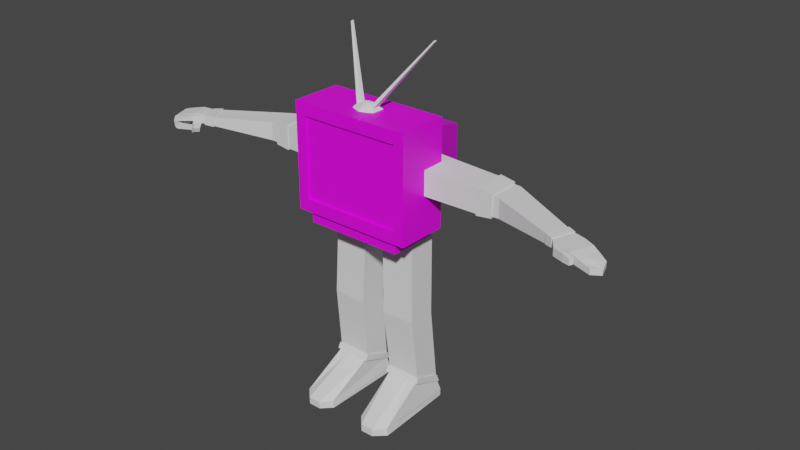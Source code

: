 # Source: OldComputerMan.blend  (saved by Blender 3.4.6; exported with 4.5.12 LTS)
import bpy
from mathutils import Matrix  # noqa: F401  (used for matrix-valued properties, if any)

bpy.ops.wm.read_factory_settings(use_empty=True)
scene = bpy.context.scene
scene.name = 'Scene'

# ---- collections
col_collection = bpy.data.collections.new('Collection'); scene.collection.children.link(col_collection)

# ---- materials (node trees are filled in below, after node groups)
mat_material_003 = bpy.data.materials.new('Material.003')
mat_material_003.use_transparent_shadow = False
mat_material = bpy.data.materials.new('Material')
mat_material.use_transparent_shadow = False
mat_material_001 = bpy.data.materials.new('Material.001')
mat_material_001.use_transparent_shadow = False
mat_material_002 = bpy.data.materials.new('Material.002')
mat_material_002.use_transparent_shadow = False
mat_material_029 = bpy.data.materials.new('Material.029')
mat_material_029.use_transparent_shadow = False
mat_material_004 = bpy.data.materials.new('Material.004')
mat_material_004.use_transparent_shadow = False

# ---- material node trees
mat_material_003.use_nodes = True; mat_material_003.node_tree.nodes.clear()
_N = mat_material_003.node_tree.nodes; _L = mat_material_003.node_tree.links
n0 = _N.new('ShaderNodeOutputMaterial'); n0.name = 'Material Output'; n0.location = (300, 300)
n1 = _N.new('ShaderNodeTexImage'); n1.name = 'Image Texture'; n1.location = (-302, 138)
n2 = _N.new('ShaderNodeBsdfPrincipled'); n2.name = 'Principled BSDF'; n2.location = (10, 300)
n2.distribution = 'GGX'
n2.subsurface_method = 'RANDOM_WALK_SKIN'
n2.inputs[3].default_value = 1.45
n2.inputs[27].default_value = (0.0, 0.0, 0.0, 1.0)
n2.inputs[28].default_value = 1.0
_L.new(n2.outputs[0], n0.inputs[0])
_L.new(n1.outputs[0], n2.inputs[0])
n0.is_active_output = True
mat_material.use_nodes = True; mat_material.node_tree.nodes.clear()
_N = mat_material.node_tree.nodes; _L = mat_material.node_tree.links
n0 = _N.new('ShaderNodeBsdfPrincipled'); n0.name = 'Principled BSDF'; n0.location = (10, 300)
n0.distribution = 'GGX'
n0.subsurface_method = 'RANDOM_WALK_SKIN'
n0.inputs[3].default_value = 1.45
n0.inputs[27].default_value = (0.0, 0.0, 0.0, 1.0)
n0.inputs[28].default_value = 1.0
n1 = _N.new('ShaderNodeOutputMaterial'); n1.name = 'Material Output'; n1.location = (300, 300)
n2 = _N.new('ShaderNodeTexImage'); n2.name = 'Image Texture'; n2.location = (-319, 193)
_L.new(n0.outputs[0], n1.inputs[0])
_L.new(n2.outputs[0], n0.inputs[0])
n1.is_active_output = True
mat_material_001.use_nodes = True; mat_material_001.node_tree.nodes.clear()
_N = mat_material_001.node_tree.nodes; _L = mat_material_001.node_tree.links
n0 = _N.new('ShaderNodeOutputMaterial'); n0.name = 'Material Output'; n0.location = (300, 300)
n1 = _N.new('ShaderNodeTexImage'); n1.name = 'Image Texture'; n1.location = (-300, 183)
n2 = _N.new('ShaderNodeBsdfPrincipled'); n2.name = 'Principled BSDF'; n2.location = (10, 300)
n2.distribution = 'GGX'
n2.subsurface_method = 'RANDOM_WALK_SKIN'
n2.inputs[3].default_value = 1.45
n2.inputs[27].default_value = (0.0, 0.0, 0.0, 1.0)
n2.inputs[28].default_value = 1.0
_L.new(n2.outputs[0], n0.inputs[0])
_L.new(n1.outputs[0], n2.inputs[0])
n0.is_active_output = True
mat_material_002.use_nodes = True; mat_material_002.node_tree.nodes.clear()
_N = mat_material_002.node_tree.nodes; _L = mat_material_002.node_tree.links
n0 = _N.new('ShaderNodeBsdfPrincipled'); n0.name = 'Principled BSDF'; n0.location = (10, 300)
n0.distribution = 'GGX'
n0.subsurface_method = 'RANDOM_WALK_SKIN'
n0.inputs[3].default_value = 1.45
n0.inputs[27].default_value = (0.0, 0.0, 0.0, 1.0)
n0.inputs[28].default_value = 1.0
n1 = _N.new('ShaderNodeOutputMaterial'); n1.name = 'Material Output'; n1.location = (300, 300)
n2 = _N.new('ShaderNodeTexImage'); n2.name = 'Image Texture'; n2.location = (-353, 200)
_L.new(n0.outputs[0], n1.inputs[0])
_L.new(n2.outputs[0], n0.inputs[0])
n1.is_active_output = True
mat_material_029.use_nodes = True; mat_material_029.node_tree.nodes.clear()
_N = mat_material_029.node_tree.nodes; _L = mat_material_029.node_tree.links
n0 = _N.new('ShaderNodeOutputMaterial'); n0.name = 'Material Output'; n0.location = (300, 300)
n1 = _N.new('ShaderNodeBsdfPrincipled'); n1.name = 'Principled BSDF'; n1.location = (10, 300)
n1.distribution = 'GGX'
n1.subsurface_method = 'RANDOM_WALK_SKIN'
n1.inputs[3].default_value = 1.45
n1.inputs[27].default_value = (0.0, 0.0, 0.0, 1.0)
n1.inputs[28].default_value = 1.0
n2 = _N.new('ShaderNodeTexImage'); n2.name = 'Image Texture'; n2.location = (-320, 162)
_L.new(n1.outputs[0], n0.inputs[0])
_L.new(n2.outputs[0], n1.inputs[0])
n0.is_active_output = True
mat_material_004.use_nodes = True; mat_material_004.node_tree.nodes.clear()
_N = mat_material_004.node_tree.nodes; _L = mat_material_004.node_tree.links
n0 = _N.new('ShaderNodeOutputMaterial'); n0.name = 'Material Output'; n0.location = (300, 300)
n1 = _N.new('ShaderNodeTexImage'); n1.name = 'Image Texture'; n1.location = (-344, 142)
n2 = _N.new('ShaderNodeBsdfPrincipled'); n2.name = 'Principled BSDF'; n2.location = (10, 300)
n2.distribution = 'GGX'
n2.subsurface_method = 'RANDOM_WALK_SKIN'
n2.inputs[3].default_value = 1.45
n2.inputs[27].default_value = (0.0, 0.0, 0.0, 1.0)
n2.inputs[28].default_value = 1.0
_L.new(n2.outputs[0], n0.inputs[0])
_L.new(n1.outputs[0], n2.inputs[0])
n0.is_active_output = True

# ---- world
world_world = bpy.data.worlds.new('World'); scene.world = world_world
world_world.use_nodes = True; world_world.node_tree.nodes.clear()
_N = world_world.node_tree.nodes; _L = world_world.node_tree.links
n0 = _N.new('ShaderNodeOutputWorld'); n0.name = 'World Output'; n0.location = (300, 300)
n1 = _N.new('ShaderNodeBackground'); n1.name = 'Background'; n1.location = (10, 300)
n1.inputs[0].default_value = (0.05088, 0.05088, 0.05088, 1.0)
_L.new(n1.outputs[0], n0.inputs[0])
n0.is_active_output = True
world_world.color = (0.05088, 0.05088, 0.05088)
world_world.use_sun_shadow = False
world_world.sun_shadow_jitter_overblur = 0.0

# ---- meshes
me_cube_012 = bpy.data.meshes.new('Cube.012')
me_cube_012.from_pydata([(0.8686, 0.4104, -0.9658), (0.8686, 0.5399, 0.6618), (0.8686, -1.328, -0.4207), (0.8686, -1.199, 1.207), (-0.8686, 0.4104, -0.9658), (-0.8686, 0.5399, 0.6618), (-0.8686, -1.328, -0.4207), (-0.8686, -1.199, 1.207), (-1.077, -1.403, 0.4945), (-1.077, -0.8739, 8.577), (-1.077, 0.505, -0.1162), (-1.077, 1.034, 7.967), (1.077, -1.403, 0.4945), (1.077, -0.8739, 8.577), (1.077, 0.505, -0.1162), (1.077, 1.034, 7.967), (-0.8954, -1.34, 1.452), (-0.8954, -0.9365, 7.62), (-0.9286, 0.2028, 0.7784), (-0.9286, 0.6295, 7.298), (0.8954, -1.34, 1.452), (0.8954, -0.9365, 7.62), (0.9286, 0.2028, 0.7784), (0.9286, 0.6295, 7.298), (-0.8642, 0.2865, 1.092), (-0.8642, 0.6874, 7.219), (-0.4537, 3.153, 0.8604), (-0.4537, 3.388, 4.457), (0.8642, 0.2865, 1.092), (0.8642, 0.6874, 7.219), (0.4537, 3.153, 0.8604), (0.4537, 3.388, 4.457), (-1.046, 0.5085, 0.1108), (-1.046, 1.006, 7.705), (-0.6777, 1.325, 1.743), (-0.6777, 1.635, 6.486), (1.031, 0.5085, 0.1108), (1.031, 1.006, 7.705), (0.6629, 1.325, 1.743), (0.6629, 1.635, 6.486), (0.3906, 3.003, 0.279), (0.3906, 3.061, 1.447), (0.8686, 0.4069, -0.967), (0.8686, 0.5365, 1.233), (-0.3906, 3.003, 0.279), (-0.3906, 3.061, 1.447), (-0.8686, 0.4069, -0.967), (-0.8686, 0.5365, 1.233)], [], [(0, 1, 3, 2), (2, 3, 7, 6), (6, 7, 5, 4), (4, 5, 1, 0), (2, 6, 4, 0), (7, 3, 1, 5), (8, 9, 11, 10), (10, 11, 15, 14), (14, 15, 13, 12), (10, 14, 12, 8), (15, 11, 9, 13), (16, 18, 19, 17), (18, 22, 23, 19), (22, 20, 21, 23), (18, 16, 20, 22), (23, 21, 17, 19), (9, 8, 16, 17), (12, 13, 21, 20), (8, 12, 20, 16), (13, 9, 17, 21), (24, 25, 27, 26), (26, 27, 31, 30), (30, 31, 29, 28), (28, 29, 25, 24), (26, 30, 28, 24), (31, 27, 25, 29), (32, 33, 35, 34), (34, 35, 39, 38), (38, 39, 37, 36), (36, 37, 33, 32), (34, 38, 36, 32), (39, 35, 33, 37), (40, 41, 43, 42), (42, 43, 47, 46), (46, 47, 45, 44), (44, 45, 41, 40), (42, 46, 44, 40), (47, 43, 41, 45)])
me_cube_012.polygons.foreach_set('material_index', [0, 0, 0, 0, 0, 0, 1, 1, 1, 1, 1, 1, 1, 1, 1, 1, 1, 1, 1, 1, 2, 2, 2, 2, 2, 2, 3, 3, 3, 3, 3, 3, 4, 4, 4, 4, 4, 4])
_uv = me_cube_012.uv_layers.new(name='UVMap')
_uv.uv.foreach_set('vector', [0.375, 0.0, 0.625, 0.0, 0.625, 0.25, 0.375, 0.25, 0.375, 0.25, 0.625, 0.25, 0.625, 0.5, 0.375, 0.5, 0.375, 0.5, 0.625, 0.5, 0.625, 0.75, 0.375, 0.75, 0.375, 0.75, 0.625, 0.75, 0.625, 1.0, 0.375, 1.0, 0.125, 0.5, 0.375, 0.5, 0.375, 0.75, 0.125, 0.75, 0.625, 0.5, 0.875, 0.5, 0.875, 0.75, 0.625, 0.75, 0.375, 0.0, 0.625, 0.0, 0.625, 0.25, 0.375, 0.25, 0.375, 0.25, 0.625, 0.25, 0.625, 0.5, 0.375, 0.5, 0.375, 0.5, 0.625, 0.5, 0.625, 0.75, 0.375, 0.75, 0.125, 0.5, 0.375, 0.5, 0.375, 0.75, 0.125, 0.75, 0.625, 0.5, 0.875, 0.5, 0.875, 0.75, 0.625, 0.75, 0.375, 0.0, 0.375, 0.25, 0.625, 0.25, 0.625, 0.0, 0.375, 0.25, 0.375, 0.5, 0.625, 0.5, 0.625, 0.25, 0.375, 0.5, 0.375, 0.75, 0.625, 0.75, 0.625, 0.5, 0.125, 0.5, 0.125, 0.75, 0.375, 0.75, 0.375, 0.5, 0.625, 0.5, 0.625, 0.75, 0.875, 0.75, 0.875, 0.5, 0.625, 0.0, 0.375, 0.0, 0.375, 0.0, 0.625, 0.0, 0.375, 0.75, 0.625, 0.75, 0.625, 0.75, 0.375, 0.75, 0.125, 0.75, 0.375, 0.75, 0.375, 0.75, 0.125, 0.75, 0.625, 0.75, 0.875, 0.75, 0.875, 0.75, 0.625, 0.75, 0.375, 0.0, 0.625, 0.0, 0.625, 0.25, 0.375, 0.25, 0.375, 0.25, 0.625, 0.25, 0.625, 0.5, 0.375, 0.5, 0.375, 0.5, 0.625, 0.5, 0.625, 0.75, 0.375, 0.75, 0.375, 0.75, 0.625, 0.75, 0.625, 1.0, 0.375, 1.0, 0.125, 0.5, 0.375, 0.5, 0.375, 0.75, 0.125, 0.75, 0.625, 0.5, 0.875, 0.5, 0.875, 0.75, 0.625, 0.75, 0.375, 0.0, 0.625, 0.0, 0.625, 0.25, 0.375, 0.25, 0.375, 0.25, 0.625, 0.25, 0.625, 0.5, 0.375, 0.5, 0.375, 0.5, 0.625, 0.5, 0.625, 0.75, 0.375, 0.75, 0.375, 0.75, 0.625, 0.75, 0.625, 1.0, 0.375, 1.0, 0.125, 0.5, 0.375, 0.5, 0.375, 0.75, 0.125, 0.75, 0.625, 0.5, 0.875, 0.5, 0.875, 0.75, 0.625, 0.75, 0.375, 0.0, 0.625, 0.0, 0.625, 0.25, 0.375, 0.25, 0.375, 0.25, 0.625, 0.25, 0.625, 0.5, 0.375, 0.5, 0.375, 0.5, 0.625, 0.5, 0.625, 0.75, 0.375, 0.75, 0.375, 0.75, 0.625, 0.75, 0.625, 1.0, 0.375, 1.0, 0.125, 0.5, 0.375, 0.5, 0.375, 0.75, 0.125, 0.75, 0.625, 0.5, 0.875, 0.5, 0.875, 0.75, 0.625, 0.75])
me_cube_012.materials.append(mat_material_003)
me_cube_012.materials.append(mat_material)
me_cube_012.materials.append(mat_material_001)
me_cube_012.materials.append(mat_material_002)
me_cube_012.materials.append(mat_material_029)
me_cube_012.update()
me_cube_014 = bpy.data.meshes.new('Cube.014')
me_cube_014.from_pydata([(-1.0, -1.466, -0.8484), (-1.0, -0.04422, 1.131), (-1.0, 0.5137, -0.9061), (-1.0, 1.935, 1.073), (1.0, -1.466, -0.8484), (1.0, -0.04422, 1.131), (1.0, 0.5137, -0.9061), (1.0, 1.935, 1.073)], [], [(0, 1, 3, 2), (2, 3, 7, 6), (6, 7, 5, 4), (4, 5, 1, 0), (2, 6, 4, 0), (7, 3, 1, 5)])
_uv = me_cube_014.uv_layers.new(name='UVMap')
_uv.uv.foreach_set('vector', [0.375, 0.0, 0.625, 0.0, 0.625, 0.25, 0.375, 0.25, 0.375, 0.25, 0.625, 0.25, 0.625, 0.5, 0.375, 0.5, 0.375, 0.5, 0.625, 0.5, 0.625, 0.75, 0.375, 0.75, 0.375, 0.75, 0.625, 0.75, 0.625, 1.0, 0.375, 1.0, 0.125, 0.5, 0.375, 0.5, 0.375, 0.75, 0.125, 0.75, 0.625, 0.5, 0.875, 0.5, 0.875, 0.75, 0.625, 0.75])
me_cube_014.materials.append(mat_material_004)
me_cube_014.update()
me_cube_013 = bpy.data.meshes.new('Cube.013')
me_cube_013.from_pydata([(-1.096, 0.03057, 2.666), (-0.9964, 0.134, 5.722), (-1.092, 0.87, 2.622), (-0.993, 0.9735, 5.678), (-0.03116, 0.02361, 2.613), (0.06802, 0.1271, 5.669), (-0.02783, 0.863, 2.569), (0.07134, 0.9665, 5.626), (-1.146, 1.072, 0.4514), (-1.147, 0.2322, 0.7876), (-0.08004, 1.069, 0.449), (-0.08136, 0.2301, 0.7852), (-1.181, 1.085, 0.4466), (-1.19, 0.2127, 0.7969), (-0.04591, 1.082, 0.4437), (-0.04079, 0.1932, 0.7969), (-1.196, 1.152, 0.2246), (-1.191, 0.1249, 0.6398), (-0.05998, 1.15, 0.2217), (-0.04135, 0.1054, 0.6398), (-1.158, 1.12, 0.2295), (-1.115, 0.1471, 0.6171), (-0.1177, 1.118, 0.2269), (-0.1263, 0.145, 0.6144), (-1.194, 1.23, -0.08766), (-1.19, -1.138, -0.1414), (-0.08278, 1.228, -0.09028), (-0.202, -1.14, -0.1441), (-1.194, 1.231, -0.3061), (-1.219, -1.136, -0.3498), (-0.08303, 1.229, -0.3087), (-0.1783, -1.138, -0.3524), (-0.7488, 0.8678, 2.605), (-0.6496, 0.9712, 5.661), (-0.7521, 0.02832, 2.649), (-0.6529, 0.1318, 5.705), (-0.802, 1.071, 0.4506), (-0.8033, 0.2315, 0.7868), (-0.8151, 1.084, 0.4456), (-0.8099, 0.1947, 0.7988), (-0.8291, 1.151, 0.2236), (-0.8105, 0.1069, 0.6417), (-0.8223, 1.12, 0.2287), (-0.803, 0.1464, 0.6289), (-0.8355, 1.229, -0.0885), (-0.8827, -1.428, -0.1322), (-0.8357, 1.231, -0.3069), (-0.883, -1.426, -0.3506), (-0.2386, 0.9685, 5.641), (-0.3411, 0.02564, 2.628), (-0.3917, 0.2307, 0.7859), (-0.3714, 0.1938, 0.7977), (-0.372, 0.106, 0.6406), (-0.4013, 0.1456, 0.6279), (-0.481, -1.429, -0.1333), (-0.4812, -1.427, -0.3517), (-0.3378, 0.8651, 2.585), (-0.2419, 0.1291, 5.685), (-0.3904, 1.07, 0.4497), (-0.3766, 1.083, 0.4445), (-0.3906, 1.15, 0.2225), (-0.4206, 1.119, 0.2277), (-0.4064, 1.228, -0.08952), (-0.4066, 1.23, -0.3079)], [], [(0, 1, 3, 2), (56, 48, 7, 6), (6, 7, 5, 4), (34, 35, 1, 0), (56, 6, 10, 58), (33, 3, 1, 35), (37, 9, 13, 39), (0, 2, 8, 9), (6, 4, 11, 10), (34, 0, 9, 37), (14, 15, 19, 18), (58, 10, 14, 59), (10, 11, 15, 14), (9, 8, 12, 13), (41, 17, 21, 43), (13, 12, 16, 17), (59, 14, 18, 60), (61, 22, 26, 62), (60, 18, 22, 61), (18, 19, 23, 22), (17, 16, 20, 21), (45, 25, 29, 47), (22, 23, 27, 26), (21, 20, 24, 25), (43, 21, 25, 45), (63, 30, 31, 55), (62, 26, 30, 63), (26, 27, 31, 30), (25, 24, 28, 29), (24, 44, 46, 28), (28, 46, 47, 29), (53, 43, 45, 54), (54, 45, 47, 55), (16, 40, 42, 20), (20, 42, 44, 24), (12, 38, 40, 16), (52, 41, 43, 53), (8, 36, 38, 12), (49, 34, 37, 50), (50, 37, 39, 51), (48, 33, 35, 57), (2, 32, 36, 8), (49, 57, 35, 34), (2, 3, 33, 32), (4, 5, 57, 49), (7, 48, 57, 5), (11, 50, 51, 15), (4, 49, 50, 11), (19, 52, 53, 23), (27, 54, 55, 31), (23, 53, 54, 27), (44, 62, 63, 46), (46, 63, 55, 47), (40, 60, 61, 42), (42, 61, 62, 44), (38, 59, 60, 40), (36, 58, 59, 38), (32, 56, 58, 36), (32, 33, 48, 56), (39, 13, 17, 41, 52, 19, 15, 51)])
_uv = me_cube_013.uv_layers.new(name='UVMap')
_uv.uv.foreach_set('vector', [0.375, 0.0, 0.625, 0.0, 0.625, 0.25, 0.375, 0.25, 0.375, 0.4272, 0.625, 0.4272, 0.625, 0.5, 0.375, 0.5, 0.375, 0.5, 0.625, 0.5, 0.625, 0.75, 0.375, 0.75, 0.375, 0.9193, 0.625, 0.9193, 0.625, 1.0, 0.375, 1.0, 0.375, 0.4272, 0.375, 0.5, 0.375, 0.5, 0.375, 0.4272, 0.7943, 0.5, 0.875, 0.5, 0.875, 0.75, 0.7943, 0.75, 0.375, 0.9193, 0.375, 1.0, 0.375, 1.0, 0.375, 0.9193, 0.375, 0.0, 0.375, 0.25, 0.375, 0.25, 0.375, 0.0, 0.375, 0.5, 0.375, 0.75, 0.375, 0.75, 0.375, 0.5, 0.375, 0.9193, 0.375, 1.0, 0.375, 1.0, 0.375, 0.9193, 0.375, 0.5, 0.375, 0.75, 0.375, 0.75, 0.375, 0.5, 0.375, 0.4272, 0.375, 0.5, 0.375, 0.5, 0.375, 0.4272, 0.375, 0.5, 0.375, 0.75, 0.375, 0.75, 0.375, 0.5, 0.375, 0.0, 0.375, 0.25, 0.375, 0.25, 0.375, 0.0, 0.375, 0.9193, 0.375, 1.0, 0.375, 1.0, 0.375, 0.9193, 0.375, 0.0, 0.375, 0.25, 0.375, 0.25, 0.375, 0.0, 0.375, 0.4272, 0.375, 0.5, 0.375, 0.5, 0.375, 0.4272, 0.375, 0.4272, 0.375, 0.5, 0.375, 0.5, 0.375, 0.4272, 0.375, 0.4272, 0.375, 0.5, 0.375, 0.5, 0.375, 0.4272, 0.375, 0.5, 0.375, 0.75, 0.375, 0.75, 0.375, 0.5, 0.375, 0.0, 0.375, 0.25, 0.375, 0.25, 0.375, 0.0, 0.375, 0.9193, 0.375, 1.0, 0.375, 1.0, 0.375, 0.9193, 0.375, 0.5, 0.375, 0.75, 0.375, 0.75, 0.375, 0.5, 0.375, 0.0, 0.375, 0.25, 0.375, 0.25, 0.375, 0.0, 0.375, 0.9193, 0.375, 1.0, 0.375, 1.0, 0.375, 0.9193, 0.3022, 0.5, 0.375, 0.5, 0.375, 0.75, 0.3022, 0.75, 0.375, 0.4272, 0.375, 0.5, 0.375, 0.5, 0.375, 0.4272, 0.375, 0.5, 0.375, 0.75, 0.375, 0.75, 0.375, 0.5, 0.375, 0.0, 0.375, 0.25, 0.375, 0.25, 0.375, 0.0, 0.375, 0.25, 0.375, 0.3307, 0.375, 0.3307, 0.375, 0.25, 0.125, 0.5, 0.2057, 0.5, 0.2057, 0.75, 0.125, 0.75, 0.375, 0.8228, 0.375, 0.9193, 0.375, 0.9193, 0.375, 0.8228, 0.375, 0.8228, 0.375, 0.9193, 0.375, 0.9193, 0.375, 0.8228, 0.375, 0.25, 0.375, 0.3307, 0.375, 0.3307, 0.375, 0.25, 0.375, 0.25, 0.375, 0.3307, 0.375, 0.3307, 0.375, 0.25, 0.375, 0.25, 0.375, 0.3307, 0.375, 0.3307, 0.375, 0.25, 0.375, 0.8228, 0.375, 0.9193, 0.375, 0.9193, 0.375, 0.8228, 0.375, 0.25, 0.375, 0.3307, 0.375, 0.3307, 0.375, 0.25, 0.375, 0.8228, 0.375, 0.9193, 0.375, 0.9193, 0.375, 0.8228, 0.375, 0.8228, 0.375, 0.9193, 0.375, 0.9193, 0.375, 0.8228, 0.6978, 0.5, 0.7943, 0.5, 0.7943, 0.75, 0.6978, 0.75, 0.375, 0.25, 0.375, 0.3307, 0.375, 0.3307, 0.375, 0.25, 0.375, 0.8228, 0.625, 0.8228, 0.625, 0.9193, 0.375, 0.9193, 0.375, 0.25, 0.625, 0.25, 0.625, 0.3307, 0.375, 0.3307, 0.375, 0.75, 0.625, 0.75, 0.625, 0.8228, 0.375, 0.8228, 0.625, 0.5, 0.6978, 0.5, 0.6978, 0.75, 0.625, 0.75, 0.375, 0.75, 0.375, 0.8228, 0.375, 0.8228, 0.375, 0.75, 0.375, 0.75, 0.375, 0.8228, 0.375, 0.8228, 0.375, 0.75, 0.375, 0.75, 0.375, 0.8228, 0.375, 0.8228, 0.375, 0.75, 0.375, 0.75, 0.375, 0.8228, 0.375, 0.8228, 0.375, 0.75, 0.375, 0.75, 0.375, 0.8228, 0.375, 0.8228, 0.375, 0.75, 0.375, 0.3307, 0.375, 0.4272, 0.375, 0.4272, 0.375, 0.3307, 0.2057, 0.5, 0.3022, 0.5, 0.3022, 0.75, 0.2057, 0.75, 0.375, 0.3307, 0.375, 0.4272, 0.375, 0.4272, 0.375, 0.3307, 0.375, 0.3307, 0.375, 0.4272, 0.375, 0.4272, 0.375, 0.3307, 0.375, 0.3307, 0.375, 0.4272, 0.375, 0.4272, 0.375, 0.3307, 0.375, 0.3307, 0.375, 0.4272, 0.375, 0.4272, 0.375, 0.3307, 0.375, 0.3307, 0.375, 0.4272, 0.375, 0.4272, 0.375, 0.3307, 0.375, 0.3307, 0.625, 0.3307, 0.625, 0.4272, 0.375, 0.4272, 0.375, 0.9193, 0.375, 1.0, 0.375, 1.0, 0.375, 0.9193, 0.375, 0.8228, 0.375, 0.75, 0.375, 0.75, 0.375, 0.8228])
me_cube_013.update()
me_cube_031 = bpy.data.meshes.new('Cube.031')
me_cube_031.from_pydata([(-1.096, 0.03057, 2.666), (-0.9964, 0.134, 5.722), (-1.092, 0.87, 2.622), (-0.993, 0.9735, 5.678), (-0.03116, 0.02361, 2.613), (0.06802, 0.1271, 5.669), (-0.02783, 0.863, 2.569), (0.07134, 0.9665, 5.626), (-1.146, 1.072, 0.4514), (-1.147, 0.2322, 0.7876), (-0.08004, 1.069, 0.449), (-0.08136, 0.2301, 0.7852), (-1.181, 1.085, 0.4466), (-1.19, 0.2127, 0.7969), (-0.04591, 1.082, 0.4437), (-0.04079, 0.1932, 0.7969), (-1.196, 1.152, 0.2246), (-1.191, 0.1249, 0.6398), (-0.05998, 1.15, 0.2217), (-0.04135, 0.1054, 0.6398), (-1.158, 1.12, 0.2295), (-1.115, 0.1471, 0.6171), (-0.1177, 1.118, 0.2269), (-0.1263, 0.145, 0.6144), (-1.194, 1.23, -0.08766), (-1.19, -1.138, -0.1414), (-0.08278, 1.228, -0.09028), (-0.202, -1.14, -0.1441), (-1.194, 1.231, -0.3061), (-1.219, -1.136, -0.3498), (-0.08303, 1.229, -0.3087), (-0.1783, -1.138, -0.3524), (-0.7488, 0.8678, 2.605), (-0.6496, 0.9712, 5.661), (-0.7521, 0.02832, 2.649), (-0.6529, 0.1318, 5.705), (-0.802, 1.071, 0.4506), (-0.8033, 0.2315, 0.7868), (-0.8151, 1.084, 0.4456), (-0.8099, 0.1947, 0.7988), (-0.8291, 1.151, 0.2236), (-0.8105, 0.1069, 0.6417), (-0.8223, 1.12, 0.2287), (-0.803, 0.1464, 0.6289), (-0.8355, 1.229, -0.0885), (-0.8827, -1.428, -0.1322), (-0.8357, 1.231, -0.3069), (-0.883, -1.426, -0.3506), (-0.2386, 0.9685, 5.641), (-0.3411, 0.02564, 2.628), (-0.3917, 0.2307, 0.7859), (-0.3714, 0.1938, 0.7977), (-0.372, 0.106, 0.6406), (-0.4013, 0.1456, 0.6279), (-0.481, -1.429, -0.1333), (-0.4812, -1.427, -0.3517), (-0.3378, 0.8651, 2.585), (-0.2419, 0.1291, 5.685), (-0.3904, 1.07, 0.4497), (-0.3766, 1.083, 0.4445), (-0.3906, 1.15, 0.2225), (-0.4206, 1.119, 0.2277), (-0.4064, 1.228, -0.08952), (-0.4066, 1.23, -0.3079)], [], [(0, 1, 3, 2), (56, 48, 7, 6), (6, 7, 5, 4), (34, 35, 1, 0), (56, 6, 10, 58), (33, 3, 1, 35), (37, 9, 13, 39), (0, 2, 8, 9), (6, 4, 11, 10), (34, 0, 9, 37), (14, 15, 19, 18), (58, 10, 14, 59), (10, 11, 15, 14), (9, 8, 12, 13), (41, 17, 21, 43), (13, 12, 16, 17), (59, 14, 18, 60), (61, 22, 26, 62), (60, 18, 22, 61), (18, 19, 23, 22), (17, 16, 20, 21), (45, 25, 29, 47), (22, 23, 27, 26), (21, 20, 24, 25), (43, 21, 25, 45), (63, 30, 31, 55), (62, 26, 30, 63), (26, 27, 31, 30), (25, 24, 28, 29), (24, 44, 46, 28), (28, 46, 47, 29), (53, 43, 45, 54), (54, 45, 47, 55), (16, 40, 42, 20), (20, 42, 44, 24), (12, 38, 40, 16), (52, 41, 43, 53), (8, 36, 38, 12), (49, 34, 37, 50), (50, 37, 39, 51), (48, 33, 35, 57), (2, 32, 36, 8), (49, 57, 35, 34), (2, 3, 33, 32), (4, 5, 57, 49), (7, 48, 57, 5), (11, 50, 51, 15), (4, 49, 50, 11), (19, 52, 53, 23), (27, 54, 55, 31), (23, 53, 54, 27), (44, 62, 63, 46), (46, 63, 55, 47), (40, 60, 61, 42), (42, 61, 62, 44), (38, 59, 60, 40), (36, 58, 59, 38), (32, 56, 58, 36), (32, 33, 48, 56), (39, 13, 17, 41, 52, 19, 15, 51)])
_uv = me_cube_031.uv_layers.new(name='UVMap')
_uv.uv.foreach_set('vector', [0.375, 0.0, 0.625, 0.0, 0.625, 0.25, 0.375, 0.25, 0.375, 0.4272, 0.625, 0.4272, 0.625, 0.5, 0.375, 0.5, 0.375, 0.5, 0.625, 0.5, 0.625, 0.75, 0.375, 0.75, 0.375, 0.9193, 0.625, 0.9193, 0.625, 1.0, 0.375, 1.0, 0.375, 0.4272, 0.375, 0.5, 0.375, 0.5, 0.375, 0.4272, 0.7943, 0.5, 0.875, 0.5, 0.875, 0.75, 0.7943, 0.75, 0.375, 0.9193, 0.375, 1.0, 0.375, 1.0, 0.375, 0.9193, 0.375, 0.0, 0.375, 0.25, 0.375, 0.25, 0.375, 0.0, 0.375, 0.5, 0.375, 0.75, 0.375, 0.75, 0.375, 0.5, 0.375, 0.9193, 0.375, 1.0, 0.375, 1.0, 0.375, 0.9193, 0.375, 0.5, 0.375, 0.75, 0.375, 0.75, 0.375, 0.5, 0.375, 0.4272, 0.375, 0.5, 0.375, 0.5, 0.375, 0.4272, 0.375, 0.5, 0.375, 0.75, 0.375, 0.75, 0.375, 0.5, 0.375, 0.0, 0.375, 0.25, 0.375, 0.25, 0.375, 0.0, 0.375, 0.9193, 0.375, 1.0, 0.375, 1.0, 0.375, 0.9193, 0.375, 0.0, 0.375, 0.25, 0.375, 0.25, 0.375, 0.0, 0.375, 0.4272, 0.375, 0.5, 0.375, 0.5, 0.375, 0.4272, 0.375, 0.4272, 0.375, 0.5, 0.375, 0.5, 0.375, 0.4272, 0.375, 0.4272, 0.375, 0.5, 0.375, 0.5, 0.375, 0.4272, 0.375, 0.5, 0.375, 0.75, 0.375, 0.75, 0.375, 0.5, 0.375, 0.0, 0.375, 0.25, 0.375, 0.25, 0.375, 0.0, 0.375, 0.9193, 0.375, 1.0, 0.375, 1.0, 0.375, 0.9193, 0.375, 0.5, 0.375, 0.75, 0.375, 0.75, 0.375, 0.5, 0.375, 0.0, 0.375, 0.25, 0.375, 0.25, 0.375, 0.0, 0.375, 0.9193, 0.375, 1.0, 0.375, 1.0, 0.375, 0.9193, 0.3022, 0.5, 0.375, 0.5, 0.375, 0.75, 0.3022, 0.75, 0.375, 0.4272, 0.375, 0.5, 0.375, 0.5, 0.375, 0.4272, 0.375, 0.5, 0.375, 0.75, 0.375, 0.75, 0.375, 0.5, 0.375, 0.0, 0.375, 0.25, 0.375, 0.25, 0.375, 0.0, 0.375, 0.25, 0.375, 0.3307, 0.375, 0.3307, 0.375, 0.25, 0.125, 0.5, 0.2057, 0.5, 0.2057, 0.75, 0.125, 0.75, 0.375, 0.8228, 0.375, 0.9193, 0.375, 0.9193, 0.375, 0.8228, 0.375, 0.8228, 0.375, 0.9193, 0.375, 0.9193, 0.375, 0.8228, 0.375, 0.25, 0.375, 0.3307, 0.375, 0.3307, 0.375, 0.25, 0.375, 0.25, 0.375, 0.3307, 0.375, 0.3307, 0.375, 0.25, 0.375, 0.25, 0.375, 0.3307, 0.375, 0.3307, 0.375, 0.25, 0.375, 0.8228, 0.375, 0.9193, 0.375, 0.9193, 0.375, 0.8228, 0.375, 0.25, 0.375, 0.3307, 0.375, 0.3307, 0.375, 0.25, 0.375, 0.8228, 0.375, 0.9193, 0.375, 0.9193, 0.375, 0.8228, 0.375, 0.8228, 0.375, 0.9193, 0.375, 0.9193, 0.375, 0.8228, 0.6978, 0.5, 0.7943, 0.5, 0.7943, 0.75, 0.6978, 0.75, 0.375, 0.25, 0.375, 0.3307, 0.375, 0.3307, 0.375, 0.25, 0.375, 0.8228, 0.625, 0.8228, 0.625, 0.9193, 0.375, 0.9193, 0.375, 0.25, 0.625, 0.25, 0.625, 0.3307, 0.375, 0.3307, 0.375, 0.75, 0.625, 0.75, 0.625, 0.8228, 0.375, 0.8228, 0.625, 0.5, 0.6978, 0.5, 0.6978, 0.75, 0.625, 0.75, 0.375, 0.75, 0.375, 0.8228, 0.375, 0.8228, 0.375, 0.75, 0.375, 0.75, 0.375, 0.8228, 0.375, 0.8228, 0.375, 0.75, 0.375, 0.75, 0.375, 0.8228, 0.375, 0.8228, 0.375, 0.75, 0.375, 0.75, 0.375, 0.8228, 0.375, 0.8228, 0.375, 0.75, 0.375, 0.75, 0.375, 0.8228, 0.375, 0.8228, 0.375, 0.75, 0.375, 0.3307, 0.375, 0.4272, 0.375, 0.4272, 0.375, 0.3307, 0.2057, 0.5, 0.3022, 0.5, 0.3022, 0.75, 0.2057, 0.75, 0.375, 0.3307, 0.375, 0.4272, 0.375, 0.4272, 0.375, 0.3307, 0.375, 0.3307, 0.375, 0.4272, 0.375, 0.4272, 0.375, 0.3307, 0.375, 0.3307, 0.375, 0.4272, 0.375, 0.4272, 0.375, 0.3307, 0.375, 0.3307, 0.375, 0.4272, 0.375, 0.4272, 0.375, 0.3307, 0.375, 0.3307, 0.375, 0.4272, 0.375, 0.4272, 0.375, 0.3307, 0.375, 0.3307, 0.625, 0.3307, 0.625, 0.4272, 0.375, 0.4272, 0.375, 0.9193, 0.375, 1.0, 0.375, 1.0, 0.375, 0.9193, 0.375, 0.8228, 0.375, 0.75, 0.375, 0.75, 0.375, 0.8228])
me_cube_031.update()
me_cube_034 = bpy.data.meshes.new('Cube.034')
me_cube_034.from_pydata([(-1.0, -1.0, -1.0), (-1.0, -1.0, 1.0), (-1.0, 1.0, -1.0), (-1.0, 1.0, 1.0), (1.012, -1.052, -2.679), (1.012, -1.052, 1.808), (1.327, 1.753, -2.711), (1.327, 1.753, 1.776), (2.415, 0.404, 2.253), (2.415, 0.404, -3.132), (2.099, -2.401, -3.053), (2.099, -2.401, 2.196), (3.668, -1.152, 1.954), (3.668, -1.152, -2.201), (3.353, -3.957, -2.099), (3.353, -3.957, 1.971)], [], [(0, 1, 3, 2), (2, 3, 7, 6), (7, 5, 11, 8), (4, 5, 1, 0), (2, 6, 4, 0), (7, 3, 1, 5), (9, 8, 12, 13), (6, 7, 8, 9), (5, 4, 10, 11), (4, 6, 9, 10), (13, 12, 15, 14), (11, 10, 14, 15), (10, 9, 13, 14), (8, 11, 15, 12)])
_uv = me_cube_034.uv_layers.new(name='UVMap')
_uv.uv.foreach_set('vector', [0.375, 0.0, 0.625, 0.0, 0.625, 0.25, 0.375, 0.25, 0.375, 0.25, 0.625, 0.25, 0.625, 0.5, 0.375, 0.5, 0.625, 0.5, 0.625, 0.75, 0.625, 0.75, 0.625, 0.5, 0.375, 0.75, 0.625, 0.75, 0.625, 1.0, 0.375, 1.0, 0.125, 0.5, 0.375, 0.5, 0.375, 0.75, 0.125, 0.75, 0.625, 0.5, 0.875, 0.5, 0.875, 0.75, 0.625, 0.75, 0.375, 0.5, 0.625, 0.5, 0.625, 0.5, 0.375, 0.5, 0.375, 0.5, 0.625, 0.5, 0.625, 0.5, 0.375, 0.5, 0.625, 0.75, 0.375, 0.75, 0.375, 0.75, 0.625, 0.75, 0.375, 0.75, 0.375, 0.5, 0.375, 0.5, 0.375, 0.75, 0.375, 0.5, 0.625, 0.5, 0.625, 0.75, 0.375, 0.75, 0.625, 0.75, 0.375, 0.75, 0.375, 0.75, 0.625, 0.75, 0.375, 0.75, 0.375, 0.5, 0.375, 0.5, 0.375, 0.75, 0.625, 0.5, 0.625, 0.75, 0.625, 0.75, 0.625, 0.5])
me_cube_034.update()
me_cube_035 = bpy.data.meshes.new('Cube.035')
me_cube_035.from_pydata([(-1.645, -1.072, -1.0), (-1.645, -1.072, 0.8926), (-1.645, 1.0, -1.0), (-1.645, 1.0, 0.8926), (-0.4767, -1.105, -1.154), (-0.4767, -1.105, 1.068), (-0.4767, 1.058, -1.154), (-0.4767, 1.058, 1.068), (-0.7915, -1.028, -1.06), (-0.7915, -1.028, 0.9496), (-0.7915, 0.9707, -1.06), (-0.7915, 0.9707, 0.9496), (5.022, -1.281, -0.9421), (5.022, -1.281, 1.208), (5.022, 1.037, -0.9421), (5.022, 1.037, 1.208)], [], [(0, 1, 3, 2), (2, 3, 7, 6), (6, 7, 5, 4), (4, 5, 1, 0), (2, 6, 4, 0), (7, 3, 1, 5), (8, 9, 11, 10), (10, 11, 15, 14), (14, 15, 13, 12), (12, 13, 9, 8), (10, 14, 12, 8), (15, 11, 9, 13)])
_uv = me_cube_035.uv_layers.new(name='UVMap')
_uv.uv.foreach_set('vector', [0.375, 0.0, 0.625, 0.0, 0.625, 0.25, 0.375, 0.25, 0.375, 0.25, 0.625, 0.25, 0.625, 0.5, 0.375, 0.5, 0.375, 0.5, 0.625, 0.5, 0.625, 0.75, 0.375, 0.75, 0.375, 0.75, 0.625, 0.75, 0.625, 1.0, 0.375, 1.0, 0.125, 0.5, 0.375, 0.5, 0.375, 0.75, 0.125, 0.75, 0.625, 0.5, 0.875, 0.5, 0.875, 0.75, 0.625, 0.75, 0.375, 0.0, 0.625, 0.0, 0.625, 0.25, 0.375, 0.25, 0.375, 0.25, 0.625, 0.25, 0.625, 0.5, 0.375, 0.5, 0.375, 0.5, 0.625, 0.5, 0.625, 0.75, 0.375, 0.75, 0.375, 0.75, 0.625, 0.75, 0.625, 1.0, 0.375, 1.0, 0.125, 0.5, 0.375, 0.5, 0.375, 0.75, 0.125, 0.75, 0.625, 0.5, 0.875, 0.5, 0.875, 0.75, 0.625, 0.75])
me_cube_035.update()
me_cube_037 = bpy.data.meshes.new('Cube.037')
me_cube_037.from_pydata([(-1.0, -1.0, -0.4366), (-1.0, -1.0, 1.0), (-1.001, 1.04, -0.499), (-1.001, 1.04, 0.9376), (0.669, -0.222, -0.2938), (0.669, -0.222, 1.0), (0.669, 1.0, -0.2938), (0.669, 1.0, 1.0), (-2.311, 0.7814, -0.7814), (-2.499, -0.7814, -0.7814), (-2.499, -0.7814, 0.2161), (-2.311, 0.7814, 0.2161), (-1.0, 0.04519, -0.4366), (-1.0, 0.04519, 1.0), (0.669, 0.04519, -0.2938), (0.669, 0.04519, 1.0), (-2.758, 0.03531, -1.05), (-2.758, 0.03531, -0.05267), (-0.2433, 1.098, -0.3634), (-0.2433, 1.098, 1.011), (-0.818, -1.009, -0.3747), (-0.818, -1.009, 1.0), (-0.2761, 0.04519, 1.0), (-0.2761, 0.04519, -0.3747), (0.6708, -0.7298, 1.0), (0.6708, -0.7298, -0.2938), (-0.2409, -1.527, -0.3747), (-0.2409, -1.527, 1.0), (0.6692, -0.2905, -0.2938), (-0.4836, -1.075, -0.3747), (-0.4836, -1.075, 1.0), (0.6692, -0.2905, 1.0), (-0.9935, -1.5, 1.0), (-0.9935, -1.5, -0.3747), (-1.022, -1.127, 1.0), (-1.022, -1.127, -0.3747), (-1.781, 0.8872, 0.5277), (-1.863, -0.8742, 0.5489), (-1.863, -0.8742, -0.635), (-1.781, 0.8872, -0.6562), (-2.012, 0.0395, -0.635), (-2.012, 0.0395, 0.5489), (-1.449, -1.414, 0.7653), (-1.449, -1.414, -0.3605), (-1.472, -1.109, 0.7653), (-1.472, -1.109, -0.3605), (0.5685, -0.8995, -0.4465), (0.5685, -0.8995, 1.117), (0.5702, 1.07, -0.4465), (0.5702, 1.07, 1.117), (1.09, -0.8995, -0.5711), (1.09, -0.8995, 1.241), (1.091, 1.07, -0.5711), (1.091, 1.07, 1.241)], [], [(41, 36, 11, 17), (18, 19, 7, 6), (14, 15, 5, 4), (20, 21, 1, 0), (23, 14, 4, 20), (22, 13, 1, 21), (16, 17, 11, 8), (40, 38, 9, 16), (36, 39, 8, 11), (38, 37, 10, 9), (39, 40, 16, 8), (9, 10, 17, 16), (19, 3, 13, 22), (18, 6, 14, 23), (6, 7, 15, 14), (37, 41, 17, 10), (2, 18, 23, 12), (7, 19, 22, 15), (15, 22, 21, 5), (12, 23, 20, 0), (29, 28, 25, 26), (2, 3, 19, 18), (25, 24, 27, 26), (31, 30, 27, 24), (28, 31, 24, 25), (26, 27, 32, 33), (21, 20, 29, 30), (4, 5, 31, 28), (5, 21, 30, 31), (20, 4, 28, 29), (35, 33, 43, 45), (30, 29, 35, 34), (27, 30, 34, 32), (29, 26, 33, 35), (1, 13, 41, 37), (2, 12, 40, 39), (0, 1, 37, 38), (3, 2, 39, 36), (12, 0, 38, 40), (13, 3, 36, 41), (44, 45, 43, 42), (33, 32, 42, 43), (34, 35, 45, 44), (32, 34, 44, 42), (46, 47, 49, 48), (48, 49, 53, 52), (52, 53, 51, 50), (50, 51, 47, 46), (48, 52, 50, 46), (53, 49, 47, 51)])
_uv = me_cube_037.uv_layers.new(name='UVMap')
_uv.uv.foreach_set('vector', [0.875, 0.6194, 0.875, 0.5, 0.875, 0.5, 0.875, 0.6194, 0.375, 0.3584, 0.625, 0.3584, 0.625, 0.5, 0.375, 0.5, 0.375, 0.6194, 0.625, 0.6194, 0.625, 0.75, 0.375, 0.75, 0.375, 0.8916, 0.625, 0.8916, 0.625, 1.0, 0.375, 1.0, 0.2334, 0.6194, 0.375, 0.6194, 0.375, 0.75, 0.2334, 0.75, 0.7666, 0.6194, 0.875, 0.6194, 0.875, 0.75, 0.7666, 0.75, 0.375, 0.1306, 0.625, 0.1306, 0.625, 0.25, 0.375, 0.25, 0.125, 0.6194, 0.125, 0.75, 0.125, 0.75, 0.125, 0.6194, 0.625, 0.25, 0.375, 0.25, 0.375, 0.25, 0.625, 0.25, 0.375, 1.0, 0.625, 1.0, 0.625, 1.0, 0.375, 1.0, 0.125, 0.5, 0.125, 0.6194, 0.125, 0.6194, 0.125, 0.5, 0.375, 0.0, 0.625, 0.0, 0.625, 0.1306, 0.375, 0.1306, 0.7666, 0.5, 0.875, 0.5, 0.875, 0.6194, 0.7666, 0.6194, 0.2334, 0.5, 0.375, 0.5, 0.375, 0.6194, 0.2334, 0.6194, 0.375, 0.5, 0.625, 0.5, 0.625, 0.6194, 0.375, 0.6194, 0.875, 0.75, 0.875, 0.6194, 0.875, 0.6194, 0.875, 0.75, 0.125, 0.5, 0.2334, 0.5, 0.2334, 0.6194, 0.125, 0.6194, 0.625, 0.5, 0.7666, 0.5, 0.7666, 0.6194, 0.625, 0.6194, 0.625, 0.6194, 0.7666, 0.6194, 0.7666, 0.75, 0.625, 0.75, 0.125, 0.6194, 0.2334, 0.6194, 0.2334, 0.75, 0.125, 0.75, 0.2334, 0.75, 0.375, 0.75, 0.375, 0.75, 0.2334, 0.75, 0.375, 0.25, 0.625, 0.25, 0.625, 0.3584, 0.375, 0.3584, 0.375, 0.75, 0.625, 0.75, 0.625, 0.8916, 0.375, 0.8916, 0.625, 0.75, 0.7666, 0.75, 0.7666, 0.75, 0.625, 0.75, 0.375, 0.75, 0.625, 0.75, 0.625, 0.75, 0.375, 0.75, 0.375, 0.8916, 0.625, 0.8916, 0.625, 0.8916, 0.375, 0.8916, 0.625, 0.8916, 0.375, 0.8916, 0.375, 0.8916, 0.625, 0.8916, 0.375, 0.75, 0.625, 0.75, 0.625, 0.75, 0.375, 0.75, 0.625, 0.75, 0.7666, 0.75, 0.7666, 0.75, 0.625, 0.75, 0.2334, 0.75, 0.375, 0.75, 0.375, 0.75, 0.2334, 0.75, 0.2334, 0.75, 0.2334, 0.75, 0.2334, 0.75, 0.2334, 0.75, 0.625, 0.8916, 0.375, 0.8916, 0.375, 0.8916, 0.625, 0.8916, 0.7666, 0.75, 0.7666, 0.75, 0.7666, 0.75, 0.7666, 0.75, 0.2334, 0.75, 0.2334, 0.75, 0.2334, 0.75, 0.2334, 0.75, 0.875, 0.75, 0.875, 0.6194, 0.875, 0.6194, 0.875, 0.75, 0.125, 0.5, 0.125, 0.6194, 0.125, 0.6194, 0.125, 0.5, 0.375, 1.0, 0.625, 1.0, 0.625, 1.0, 0.375, 1.0, 0.625, 0.25, 0.375, 0.25, 0.375, 0.25, 0.625, 0.25, 0.125, 0.6194, 0.125, 0.75, 0.125, 0.75, 0.125, 0.6194, 0.875, 0.6194, 0.875, 0.5, 0.875, 0.5, 0.875, 0.6194, 0.625, 0.8916, 0.375, 0.8916, 0.375, 0.8916, 0.625, 0.8916, 0.375, 0.8916, 0.625, 0.8916, 0.625, 0.8916, 0.375, 0.8916, 0.625, 0.8916, 0.375, 0.8916, 0.375, 0.8916, 0.625, 0.8916, 0.7666, 0.75, 0.7666, 0.75, 0.7666, 0.75, 0.7666, 0.75, 0.375, 0.0, 0.625, 0.0, 0.625, 0.25, 0.375, 0.25, 0.375, 0.25, 0.625, 0.25, 0.625, 0.5, 0.375, 0.5, 0.375, 0.5, 0.625, 0.5, 0.625, 0.75, 0.375, 0.75, 0.375, 0.75, 0.625, 0.75, 0.625, 1.0, 0.375, 1.0, 0.125, 0.5, 0.375, 0.5, 0.375, 0.75, 0.125, 0.75, 0.625, 0.5, 0.875, 0.5, 0.875, 0.75, 0.625, 0.75])
me_cube_037.update()
me_cube_038 = bpy.data.meshes.new('Cube.038')
me_cube_038.from_pydata([(-1.0, -1.0, -1.0), (-1.0, -1.0, 1.0), (-1.0, 1.0, -1.0), (-1.0, 1.0, 1.0), (1.012, -1.052, -2.679), (1.012, -1.052, 1.808), (1.327, 1.753, -2.711), (1.327, 1.753, 1.776), (2.415, 0.404, 2.253), (2.415, 0.404, -3.132), (2.099, -2.401, -3.053), (2.099, -2.401, 2.196), (3.668, -1.152, 1.954), (3.668, -1.152, -2.201), (3.353, -3.957, -2.099), (3.353, -3.957, 1.971)], [], [(0, 1, 3, 2), (2, 3, 7, 6), (7, 5, 11, 8), (4, 5, 1, 0), (2, 6, 4, 0), (7, 3, 1, 5), (9, 8, 12, 13), (6, 7, 8, 9), (5, 4, 10, 11), (4, 6, 9, 10), (13, 12, 15, 14), (11, 10, 14, 15), (10, 9, 13, 14), (8, 11, 15, 12)])
_uv = me_cube_038.uv_layers.new(name='UVMap')
_uv.uv.foreach_set('vector', [0.375, 0.0, 0.625, 0.0, 0.625, 0.25, 0.375, 0.25, 0.375, 0.25, 0.625, 0.25, 0.625, 0.5, 0.375, 0.5, 0.625, 0.5, 0.625, 0.75, 0.625, 0.75, 0.625, 0.5, 0.375, 0.75, 0.625, 0.75, 0.625, 1.0, 0.375, 1.0, 0.125, 0.5, 0.375, 0.5, 0.375, 0.75, 0.125, 0.75, 0.625, 0.5, 0.875, 0.5, 0.875, 0.75, 0.625, 0.75, 0.375, 0.5, 0.625, 0.5, 0.625, 0.5, 0.375, 0.5, 0.375, 0.5, 0.625, 0.5, 0.625, 0.5, 0.375, 0.5, 0.625, 0.75, 0.375, 0.75, 0.375, 0.75, 0.625, 0.75, 0.375, 0.75, 0.375, 0.5, 0.375, 0.5, 0.375, 0.75, 0.375, 0.5, 0.625, 0.5, 0.625, 0.75, 0.375, 0.75, 0.625, 0.75, 0.375, 0.75, 0.375, 0.75, 0.625, 0.75, 0.375, 0.75, 0.375, 0.5, 0.375, 0.5, 0.375, 0.75, 0.625, 0.5, 0.625, 0.75, 0.625, 0.75, 0.625, 0.5])
me_cube_038.update()
me_cube_039 = bpy.data.meshes.new('Cube.039')
me_cube_039.from_pydata([(-1.645, -1.072, -1.0), (-1.645, -1.072, 0.8926), (-1.645, 1.0, -1.0), (-1.645, 1.0, 0.8926), (-0.4767, -1.105, -1.154), (-0.4767, -1.105, 1.068), (-0.4767, 1.058, -1.154), (-0.4767, 1.058, 1.068), (-0.7915, -1.028, -1.06), (-0.7915, -1.028, 0.9496), (-0.7915, 0.9707, -1.06), (-0.7915, 0.9707, 0.9496), (5.022, -1.281, -0.9421), (5.022, -1.281, 1.208), (5.022, 1.037, -0.9421), (5.022, 1.037, 1.208)], [], [(0, 1, 3, 2), (2, 3, 7, 6), (6, 7, 5, 4), (4, 5, 1, 0), (2, 6, 4, 0), (7, 3, 1, 5), (8, 9, 11, 10), (10, 11, 15, 14), (14, 15, 13, 12), (12, 13, 9, 8), (10, 14, 12, 8), (15, 11, 9, 13)])
_uv = me_cube_039.uv_layers.new(name='UVMap')
_uv.uv.foreach_set('vector', [0.375, 0.0, 0.625, 0.0, 0.625, 0.25, 0.375, 0.25, 0.375, 0.25, 0.625, 0.25, 0.625, 0.5, 0.375, 0.5, 0.375, 0.5, 0.625, 0.5, 0.625, 0.75, 0.375, 0.75, 0.375, 0.75, 0.625, 0.75, 0.625, 1.0, 0.375, 1.0, 0.125, 0.5, 0.375, 0.5, 0.375, 0.75, 0.125, 0.75, 0.625, 0.5, 0.875, 0.5, 0.875, 0.75, 0.625, 0.75, 0.375, 0.0, 0.625, 0.0, 0.625, 0.25, 0.375, 0.25, 0.375, 0.25, 0.625, 0.25, 0.625, 0.5, 0.375, 0.5, 0.375, 0.5, 0.625, 0.5, 0.625, 0.75, 0.375, 0.75, 0.375, 0.75, 0.625, 0.75, 0.625, 1.0, 0.375, 1.0, 0.125, 0.5, 0.375, 0.5, 0.375, 0.75, 0.125, 0.75, 0.625, 0.5, 0.875, 0.5, 0.875, 0.75, 0.625, 0.75])
me_cube_039.update()
me_cube_040 = bpy.data.meshes.new('Cube.040')
me_cube_040.from_pydata([(0.8742, -0.8822, -1.42), (0.5647, -0.3464, 0.07941), (0.8742, 0.7468, -1.42), (0.5647, 0.317, 0.07941), (0.0, 1.053, -0.8708), (0.0, 0.705, 0.1189), (0.0, -1.109, -0.7837), (0.0, -0.7609, 0.206), (0.0, 0.3826, 0.5797), (0.3712, 0.209, 0.5566), (0.3712, -0.2224, 0.5566), (0.0, -0.3761, 0.6213), (0.0, 0.1848, 0.904), (0.1975, 0.1138, 0.893), (0.1975, -0.117, 0.893), (0.0, -0.1784, 0.9239), (2.796, 2.957, 15.04), (2.796, 2.714, 15.04), (2.725, 2.917, 15.22), (2.725, 2.76, 15.22), (-0.8742, -0.8822, -1.42), (-0.5647, -0.3464, 0.07941), (-0.8742, 0.7468, -1.42), (-0.5647, 0.317, 0.07941), (-0.3712, 0.209, 0.5566), (-0.3712, -0.2224, 0.5566), (-0.1975, 0.1138, 0.893), (-0.1975, -0.117, 0.893), (-2.796, 2.957, 15.04), (-2.796, 2.714, 15.04), (-2.725, 2.917, 15.22), (-2.725, 2.76, 15.22)], [], [(4, 5, 3, 2), (2, 3, 1, 0), (4, 2, 0, 6), (3, 9, 18, 16), (0, 1, 7, 6), (10, 9, 13, 14), (3, 5, 8, 9), (7, 1, 10, 11), (13, 12, 15, 14), (11, 10, 14, 15), (9, 8, 12, 13), (17, 16, 18, 19), (1, 3, 16, 17), (10, 1, 17, 19), (9, 10, 19, 18), (4, 22, 23, 5), (22, 20, 21, 23), (4, 6, 20, 22), (23, 28, 30, 24), (20, 6, 7, 21), (25, 27, 26, 24), (23, 24, 8, 5), (7, 11, 25, 21), (26, 27, 15, 12), (11, 15, 27, 25), (24, 26, 12, 8), (29, 31, 30, 28), (21, 29, 28, 23), (25, 31, 29, 21), (24, 30, 31, 25)])
_uv = me_cube_040.uv_layers.new(name='UVMap')
_uv.uv.foreach_set('vector', [0.375, 0.376, 0.625, 0.376, 0.625, 0.5, 0.375, 0.5, 0.375, 0.5, 0.625, 0.5, 0.625, 0.75, 0.375, 0.75, 0.251, 0.5, 0.375, 0.5, 0.375, 0.75, 0.251, 0.75, 0.625, 0.5, 0.625, 0.5, 0.625, 0.5, 0.625, 0.5, 0.375, 0.75, 0.625, 0.75, 0.625, 0.874, 0.375, 0.874, 0.625, 0.75, 0.625, 0.5, 0.625, 0.5, 0.625, 0.75, 0.625, 0.5, 0.625, 0.376, 0.625, 0.376, 0.625, 0.5, 0.625, 0.874, 0.625, 0.75, 0.625, 0.75, 0.625, 0.874, 0.625, 0.5, 0.749, 0.5, 0.749, 0.75, 0.625, 0.75, 0.625, 0.874, 0.625, 0.75, 0.625, 0.75, 0.625, 0.874, 0.625, 0.5, 0.625, 0.376, 0.625, 0.376, 0.625, 0.5, 0.625, 0.75, 0.625, 0.5, 0.625, 0.5, 0.625, 0.75, 0.625, 0.75, 0.625, 0.5, 0.625, 0.5, 0.625, 0.75, 0.625, 0.75, 0.625, 0.75, 0.625, 0.75, 0.625, 0.75, 0.625, 0.5, 0.625, 0.75, 0.625, 0.75, 0.625, 0.5, 0.375, 0.376, 0.375, 0.5, 0.625, 0.5, 0.625, 0.376, 0.375, 0.5, 0.375, 0.75, 0.625, 0.75, 0.625, 0.5, 0.251, 0.5, 0.251, 0.75, 0.375, 0.75, 0.375, 0.5, 0.625, 0.5, 0.625, 0.5, 0.625, 0.5, 0.625, 0.5, 0.375, 0.75, 0.375, 0.874, 0.625, 0.874, 0.625, 0.75, 0.625, 0.75, 0.625, 0.75, 0.625, 0.5, 0.625, 0.5, 0.625, 0.5, 0.625, 0.5, 0.625, 0.376, 0.625, 0.376, 0.625, 0.874, 0.625, 0.874, 0.625, 0.75, 0.625, 0.75, 0.625, 0.5, 0.625, 0.75, 0.749, 0.75, 0.749, 0.5, 0.625, 0.874, 0.625, 0.874, 0.625, 0.75, 0.625, 0.75, 0.625, 0.5, 0.625, 0.5, 0.625, 0.376, 0.625, 0.376, 0.625, 0.75, 0.625, 0.75, 0.625, 0.5, 0.625, 0.5, 0.625, 0.75, 0.625, 0.75, 0.625, 0.5, 0.625, 0.5, 0.625, 0.75, 0.625, 0.75, 0.625, 0.75, 0.625, 0.75, 0.625, 0.5, 0.625, 0.5, 0.625, 0.75, 0.625, 0.75])
me_cube_040.update()
me_cube_004 = bpy.data.meshes.new('Cube.004')
me_cube_004.from_pydata([(-0.886, -1.0, -0.8998), (-0.886, -1.0, 0.8647), (-0.7585, 0.1002, -0.9174), (-0.7585, 0.1002, 0.8959), (0.6188, -1.0, -1.0), (0.6359, -0.2726, 1.111), (0.6188, 1.0, -1.0), (0.6261, 0.7878, 1.052), (-0.4751, 0.3166, -1.0), (-0.4751, 0.3166, 1.0), (-0.6788, -1.0, -0.9301), (-0.6788, -1.0, 0.9301), (-0.8215, -2.774, -0.8976), (-0.8215, -2.774, 0.7696), (-0.6601, -2.917, 0.7804), (-0.6601, -2.917, -0.9142), (-0.8746, -2.247, 0.8061), (-0.534, -1.713, 0.8465), (-0.534, -1.713, -0.9714), (-0.8746, -2.247, -0.9109), (0.549, -2.839, 0.688), (0.549, -2.839, -0.688), (0.5137, -2.328, 0.7526), (0.5137, -2.328, -0.7526), (1.115, 0.8023, 0.8623), (1.082, 0.907, -0.9283), (1.082, -1.093, -0.9283), (1.145, -0.8112, 0.8843), (-0.886, -1.0, -0.01731), (-0.7585, 0.1002, 0.01391), (0.6188, 1.0, -0.01731), (0.6188, -1.0, -0.01731), (-0.6788, -1.0, -0.0161), (-0.4751, 0.3166, -0.01731), (-0.8215, -2.774, 0.0007965), (-0.6601, -2.917, -0.01582), (-0.8746, -2.247, -0.01251), (-0.534, -1.713, -0.05742), (0.549, -2.839, -0.01191), (0.5137, -2.328, -0.01303), (1.073, 0.9487, -0.03203), (1.078, -1.0, -0.01731), (-0.886, -1.0, 0.5171), (-0.8215, -2.774, 0.4894), (-0.8746, -2.247, 0.4761), (-0.7585, 0.1002, 0.5483), (0.6188, 1.0, 0.5171), (0.6188, -1.0, 0.5171), (-0.6788, -1.0, 0.481), (-0.4751, 0.3166, 0.5171), (-0.6601, -2.917, 0.4728), (-0.534, -1.713, 0.4397), (0.549, -2.839, 0.3558), (0.5137, -2.328, 0.3892), (1.075, 0.9502, 0.5101), (1.076, -0.8584, 0.6982), (1.002, -2.079, 0.9158), (0.626, -2.036, 1.075), (0.2304, -3.046, 0.6016), (0.8138, -2.639, 0.4966), (0.9167, -2.983, 0.7729), (0.4892, -3.103, 0.8852), (0.2522, -3.719, 0.5499), (0.6738, -3.694, 0.4213), (0.02659, -2.579, -0.4105), (0.4483, -2.553, -0.5391), (0.04834, -3.252, -0.4622), (0.47, -3.226, -0.5908), (1.785, 0.749, -0.04665), (1.785, 0.749, -0.7192), (1.861, -0.8584, -0.8502), (1.785, 0.749, 0.6496), (1.792, -1.001, 0.6475), (1.906, -0.8555, -0.1909), (1.785, 0.749, 0.3191), (1.862, -0.9493, 0.2228), (0.7905, -1.691, -0.01191), (0.7905, -1.691, -0.688), (0.7905, -1.691, 0.688), (0.7552, -1.181, 0.7526), (0.7552, -1.181, -0.7526), (0.7552, -1.181, -0.01303), (0.7905, -1.691, 0.3558), (0.7552, -1.181, 0.3892), (1.397, -1.271, -0.9024), (1.361, -1.139, 0.8392), (1.361, 0.9874, -0.902), (1.361, 0.961, 0.8334), (2.049, -1.127, -1.003), (2.051, -1.284, 0.9347), (2.039, 1.188, -0.9703), (2.067, 1.059, 0.9393)], [], [(42, 1, 3, 45), (49, 9, 7, 46), (31, 4, 26, 41), (17, 16, 13, 14), (8, 6, 4, 10), (9, 3, 1, 11), (7, 9, 11, 5), (2, 8, 10, 0), (47, 5, 11, 48), (45, 3, 9, 49), (50, 14, 13, 43), (17, 14, 20, 22), (19, 18, 15, 12), (36, 19, 12, 34), (28, 0, 19, 36), (0, 10, 18, 19), (48, 11, 17, 51), (11, 1, 16, 17), (22, 20, 78, 79), (35, 15, 21, 38), (51, 17, 22, 53), (15, 18, 23, 21), (26, 25, 69, 70), (4, 6, 25, 26), (7, 5, 27, 24), (46, 7, 24, 54), (6, 30, 40, 25), (41, 26, 70, 73), (18, 37, 39, 23), (50, 35, 38, 52), (23, 39, 81, 80), (10, 32, 37, 18), (42, 28, 36, 44), (44, 36, 34, 43), (15, 35, 34, 12), (2, 29, 33, 8), (4, 31, 32, 10), (47, 31, 41, 55), (8, 33, 30, 6), (0, 28, 29, 2), (5, 47, 58, 57), (16, 44, 43, 13), (1, 42, 44, 16), (14, 50, 52, 20), (30, 46, 54, 40), (27, 55, 75, 72), (37, 51, 53, 39), (39, 53, 83, 81), (32, 48, 51, 37), (35, 50, 43, 34), (29, 45, 49, 33), (31, 47, 48, 32), (33, 49, 46, 30), (28, 42, 45, 29), (58, 59, 65, 64), (47, 55, 59, 58), (27, 5, 57, 56), (55, 27, 56, 59), (61, 62, 63, 60), (57, 58, 62, 61), (59, 56, 60, 63), (56, 57, 61, 60), (64, 65, 67, 66), (59, 63, 67, 65), (62, 58, 64, 66), (63, 62, 66, 67), (74, 71, 72, 75), (69, 68, 73, 70), (68, 74, 75, 73), (55, 41, 73, 75), (54, 24, 71, 74), (24, 27, 72, 71), (25, 40, 68, 69), (40, 54, 74, 68), (83, 79, 78, 82), (80, 81, 76, 77), (81, 83, 82, 76), (20, 52, 82, 78), (52, 38, 76, 82), (21, 23, 80, 77), (53, 22, 79, 83), (38, 21, 77, 76), (84, 85, 87, 86), (86, 87, 91, 90), (90, 91, 89, 88), (88, 89, 85, 84), (86, 90, 88, 84), (91, 87, 85, 89)])
_uv = me_cube_004.uv_layers.new(name='UVMap')
_uv.uv.foreach_set('vector', [0.5646, 0.0, 0.625, 0.0, 0.625, 0.25, 0.5646, 0.25, 0.5646, 0.2901, 0.625, 0.2901, 0.625, 0.5, 0.5646, 0.5, 0.4978, 0.75, 0.375, 0.75, 0.375, 0.75, 0.4978, 0.75, 0.8349, 0.75, 0.875, 0.75, 0.875, 0.75, 0.8349, 0.75, 0.1651, 0.5, 0.375, 0.5, 0.375, 0.75, 0.1651, 0.75, 0.8349, 0.5, 0.875, 0.5, 0.875, 0.75, 0.8349, 0.75, 0.625, 0.5, 0.8349, 0.5, 0.8349, 0.75, 0.625, 0.75, 0.125, 0.5, 0.1651, 0.5, 0.1651, 0.75, 0.125, 0.75, 0.5646, 0.75, 0.625, 0.75, 0.625, 0.9599, 0.5646, 0.9599, 0.5646, 0.25, 0.625, 0.25, 0.625, 0.2901, 0.5646, 0.2901, 0.5646, 0.9599, 0.625, 0.9599, 0.625, 1.0, 0.5646, 1.0, 0.8349, 0.75, 0.8349, 0.75, 0.8349, 0.75, 0.8349, 0.75, 0.125, 0.75, 0.1651, 0.75, 0.1651, 0.75, 0.125, 0.75, 0.4978, 0.0, 0.375, 0.0, 0.375, 0.0, 0.4978, 0.0, 0.4978, 0.0, 0.375, 0.0, 0.375, 0.0, 0.4978, 0.0, 0.125, 0.75, 0.1651, 0.75, 0.1651, 0.75, 0.125, 0.75, 0.5646, 0.9599, 0.625, 0.9599, 0.625, 0.9599, 0.5646, 0.9599, 0.8349, 0.75, 0.875, 0.75, 0.875, 0.75, 0.8349, 0.75, 0.8349, 0.75, 0.8349, 0.75, 0.8349, 0.75, 0.8349, 0.75, 0.4978, 0.9599, 0.375, 0.9599, 0.375, 0.9599, 0.4978, 0.9599, 0.5646, 0.9599, 0.625, 0.9599, 0.625, 0.9599, 0.5646, 0.9599, 0.1651, 0.75, 0.1651, 0.75, 0.1651, 0.75, 0.1651, 0.75, 0.375, 0.75, 0.375, 0.5, 0.375, 0.5, 0.375, 0.75, 0.375, 0.75, 0.375, 0.5, 0.375, 0.5, 0.375, 0.75, 0.625, 0.5, 0.625, 0.75, 0.625, 0.75, 0.625, 0.5, 0.5646, 0.5, 0.625, 0.5, 0.625, 0.5, 0.5646, 0.5, 0.375, 0.5, 0.4978, 0.5, 0.4978, 0.5, 0.375, 0.5, 0.4978, 0.75, 0.375, 0.75, 0.375, 0.75, 0.4978, 0.75, 0.375, 0.9599, 0.4978, 0.9599, 0.4978, 0.9599, 0.375, 0.9599, 0.5646, 0.9599, 0.4978, 0.9599, 0.4978, 0.9599, 0.5646, 0.9599, 0.375, 0.9599, 0.4978, 0.9599, 0.4978, 0.9599, 0.375, 0.9599, 0.375, 0.9599, 0.4978, 0.9599, 0.4978, 0.9599, 0.375, 0.9599, 0.5646, 0.0, 0.4978, 0.0, 0.4978, 0.0, 0.5646, 0.0, 0.5646, 0.0, 0.4978, 0.0, 0.4978, 0.0, 0.5646, 0.0, 0.375, 0.9599, 0.4978, 0.9599, 0.4978, 1.0, 0.375, 1.0, 0.375, 0.25, 0.4978, 0.25, 0.4978, 0.2901, 0.375, 0.2901, 0.375, 0.75, 0.4978, 0.75, 0.4978, 0.9599, 0.375, 0.9599, 0.5646, 0.75, 0.4978, 0.75, 0.4978, 0.75, 0.5646, 0.75, 0.375, 0.2901, 0.4978, 0.2901, 0.4978, 0.5, 0.375, 0.5, 0.375, 0.0, 0.4978, 0.0, 0.4978, 0.25, 0.375, 0.25, 0.625, 0.75, 0.5646, 0.75, 0.5646, 0.75, 0.625, 0.75, 0.625, 0.0, 0.5646, 0.0, 0.5646, 0.0, 0.625, 0.0, 0.625, 0.0, 0.5646, 0.0, 0.5646, 0.0, 0.625, 0.0, 0.625, 0.9599, 0.5646, 0.9599, 0.5646, 0.9599, 0.625, 0.9599, 0.4978, 0.5, 0.5646, 0.5, 0.5646, 0.5, 0.4978, 0.5, 0.625, 0.75, 0.5646, 0.75, 0.5646, 0.75, 0.625, 0.75, 0.4978, 0.9599, 0.5646, 0.9599, 0.5646, 0.9599, 0.4978, 0.9599, 0.4978, 0.9599, 0.5646, 0.9599, 0.5646, 0.9599, 0.4978, 0.9599, 0.4978, 0.9599, 0.5646, 0.9599, 0.5646, 0.9599, 0.4978, 0.9599, 0.4978, 0.9599, 0.5646, 0.9599, 0.5646, 1.0, 0.4978, 1.0, 0.4978, 0.25, 0.5646, 0.25, 0.5646, 0.2901, 0.4978, 0.2901, 0.4978, 0.75, 0.5646, 0.75, 0.5646, 0.9599, 0.4978, 0.9599, 0.4978, 0.2901, 0.5646, 0.2901, 0.5646, 0.5, 0.4978, 0.5, 0.4978, 0.0, 0.5646, 0.0, 0.5646, 0.25, 0.4978, 0.25, 0.5646, 0.75, 0.5646, 0.75, 0.5646, 0.75, 0.5646, 0.75, 0.5646, 0.75, 0.5646, 0.75, 0.5646, 0.75, 0.5646, 0.75, 0.625, 0.75, 0.625, 0.75, 0.625, 0.75, 0.625, 0.75, 0.5646, 0.75, 0.625, 0.75, 0.625, 0.75, 0.5646, 0.75, 0.625, 0.75, 0.5646, 0.75, 0.5646, 0.75, 0.625, 0.75, 0.625, 0.75, 0.5646, 0.75, 0.5646, 0.75, 0.625, 0.75, 0.5646, 0.75, 0.625, 0.75, 0.625, 0.75, 0.5646, 0.75, 0.625, 0.75, 0.625, 0.75, 0.625, 0.75, 0.625, 0.75, 0.5646, 0.75, 0.5646, 0.75, 0.5646, 0.75, 0.5646, 0.75, 0.5646, 0.75, 0.5646, 0.75, 0.5646, 0.75, 0.5646, 0.75, 0.5646, 0.75, 0.5646, 0.75, 0.5646, 0.75, 0.5646, 0.75, 0.5646, 0.75, 0.5646, 0.75, 0.5646, 0.75, 0.5646, 0.75, 0.5646, 0.5, 0.625, 0.5, 0.625, 0.75, 0.5646, 0.75, 0.375, 0.5, 0.4978, 0.5, 0.4978, 0.75, 0.375, 0.75, 0.4978, 0.5, 0.5646, 0.5, 0.5646, 0.75, 0.4978, 0.75, 0.5646, 0.75, 0.4978, 0.75, 0.4978, 0.75, 0.5646, 0.75, 0.5646, 0.5, 0.625, 0.5, 0.625, 0.5, 0.5646, 0.5, 0.625, 0.5, 0.625, 0.75, 0.625, 0.75, 0.625, 0.5, 0.375, 0.5, 0.4978, 0.5, 0.4978, 0.5, 0.375, 0.5, 0.4978, 0.5, 0.5646, 0.5, 0.5646, 0.5, 0.4978, 0.5, 0.5646, 0.9599, 0.625, 0.9599, 0.625, 0.9599, 0.5646, 0.9599, 0.375, 0.9599, 0.4978, 0.9599, 0.4978, 0.9599, 0.375, 0.9599, 0.4978, 0.9599, 0.5646, 0.9599, 0.5646, 0.9599, 0.4978, 0.9599, 0.625, 0.9599, 0.5646, 0.9599, 0.5646, 0.9599, 0.625, 0.9599, 0.5646, 0.9599, 0.4978, 0.9599, 0.4978, 0.9599, 0.5646, 0.9599, 0.1651, 0.75, 0.1651, 0.75, 0.1651, 0.75, 0.1651, 0.75, 0.5646, 0.9599, 0.625, 0.9599, 0.625, 0.9599, 0.5646, 0.9599, 0.4978, 0.9599, 0.375, 0.9599, 0.375, 0.9599, 0.4978, 0.9599, 0.375, 0.0, 0.625, 0.0, 0.625, 0.25, 0.375, 0.25, 0.375, 0.25, 0.625, 0.25, 0.625, 0.5, 0.375, 0.5, 0.375, 0.5, 0.625, 0.5, 0.625, 0.75, 0.375, 0.75, 0.375, 0.75, 0.625, 0.75, 0.625, 1.0, 0.375, 1.0, 0.125, 0.5, 0.375, 0.5, 0.375, 0.75, 0.125, 0.75, 0.625, 0.5, 0.875, 0.5, 0.875, 0.75, 0.625, 0.75])
me_cube_004.update()

# ---- objects
ob_cube_003 = bpy.data.objects.new('Cube.003', me_cube_012)
ob_cube_005 = bpy.data.objects.new('Cube.005', me_cube_014)
ob_cube = bpy.data.objects.new('Cube', me_cube_013)
ob_cube_001 = bpy.data.objects.new('Cube.001', me_cube_031)
ob_cube_004 = bpy.data.objects.new('Cube.004', me_cube_034)
ob_cube_006 = bpy.data.objects.new('Cube.006', me_cube_035)
ob_cube_007 = bpy.data.objects.new('Cube.007', me_cube_037)
ob_cube_008 = bpy.data.objects.new('Cube.008', me_cube_038)
ob_cube_009 = bpy.data.objects.new('Cube.009', me_cube_039)
ob_cube_010 = bpy.data.objects.new('Cube.010', me_cube_040)
ob_cube_011 = bpy.data.objects.new('Cube.011', me_cube_004)

# ---- transforms, parenting, visibility, modifiers, constraints
ob_cube_003.location = (-3.525e-17, 0.3483, 5.375)
ob_cube_003.rotation_euler = (0.1375, 3.043e-17, 2.095e-18)
ob_cube_003.scale = (1.666, 0.7934, 0.3814)
ob_cube_005.location = (1.583e-17, -0.497, 6.705)
ob_cube_005.rotation_euler = (0.1375, 3.043e-17, 2.095e-18)
ob_cube_005.scale = (1.581, 0.2603, 1.373)
ob_cube.location = (-0.2808, 0.0, 0.0)
ob_cube.scale = (0.9406, 1.0, 1.0)
ob_cube_001.location = (0.4059, 0.0, 0.0)
ob_cube_001.scale = (-0.9406, 1.0, 1.0)
ob_cube_004.location = (-4.772, 0.07865, 6.901)
ob_cube_004.rotation_euler = (0.0, -0.0, 0.3633)
ob_cube_004.scale = (1.0, 0.3011, 0.12)
ob_cube_006.location = (-2.886, 0.6171, 6.864)
ob_cube_006.scale = (0.382, 0.4692, 0.3389)
ob_cube_007.location = (6.322, -0.4177, 6.88)
ob_cube_007.rotation_euler = (0.0, -0.0, -0.3633)
ob_cube_007.scale = (-0.4397, 0.3365, 0.1538)
ob_cube_008.location = (5.069, 0.08644, 6.927)
ob_cube_008.rotation_euler = (0.0, -0.0, -0.3633)
ob_cube_008.scale = (-1.0, 0.3011, 0.12)
ob_cube_009.location = (3.183, 0.6249, 6.89)
ob_cube_009.scale = (-0.382, 0.4692, 0.3389)
ob_cube_010.location = (0.0, 0.0, 8.581)
ob_cube_010.scale = (0.4928, 0.3418, 0.1137)
ob_cube_011.location = (-6.367, -0.5421, 6.906)
ob_cube_011.rotation_euler = (1.543, -2.22e-16, 0.3807)
ob_cube_011.scale = (0.4328, 0.1329, 0.3494)

# ---- collection membership
col_collection.objects.link(ob_cube_003)
col_collection.objects.link(ob_cube_005)
col_collection.objects.link(ob_cube)
col_collection.objects.link(ob_cube_001)
col_collection.objects.link(ob_cube_004)
col_collection.objects.link(ob_cube_006)
col_collection.objects.link(ob_cube_007)
col_collection.objects.link(ob_cube_008)
col_collection.objects.link(ob_cube_009)
col_collection.objects.link(ob_cube_010)
col_collection.objects.link(ob_cube_011)

# ---- scene / render settings (as saved in the file)
scene.frame_start = 1; scene.frame_end = 250; scene.frame_set(1)
scene.render.engine = 'BLENDER_EEVEE_NEXT'
scene.cycles.sampling_pattern = 'TABULATED_SOBOL'
scene.cycles.use_light_tree = False
scene.view_settings.view_transform = 'Filmic'
bpy.context.view_layer.update()

# ---- added for rendering (the .blend has no active camera and no usable light): camera, sun
cam_auto = bpy.data.cameras.new('AutoCamera')
cam_auto.lens = 50.0
cam_auto.sensor_width = 36.0
cam_auto.clip_end = 1000.0
ob_auto_camera = bpy.data.objects.new('AutoCamera', cam_auto)
scene.collection.objects.link(ob_auto_camera)
ob_auto_camera.location = (17.4871, -19.7289, 18.6763)
ob_auto_camera.rotation_euler = (1.09748, -7.21219e-08, 0.694738)
scene.camera = ob_auto_camera
light_auto_sun = bpy.data.lights.new('AutoSun', 'SUN')
light_auto_sun.energy = 3.0
light_auto_sun.angle = 0.0523599
ob_auto_sun = bpy.data.objects.new('AutoSun', light_auto_sun)
scene.collection.objects.link(ob_auto_sun)
ob_auto_sun.rotation_euler = (0.872665, 0.174533, 0.523599)
bpy.context.view_layer.update()
